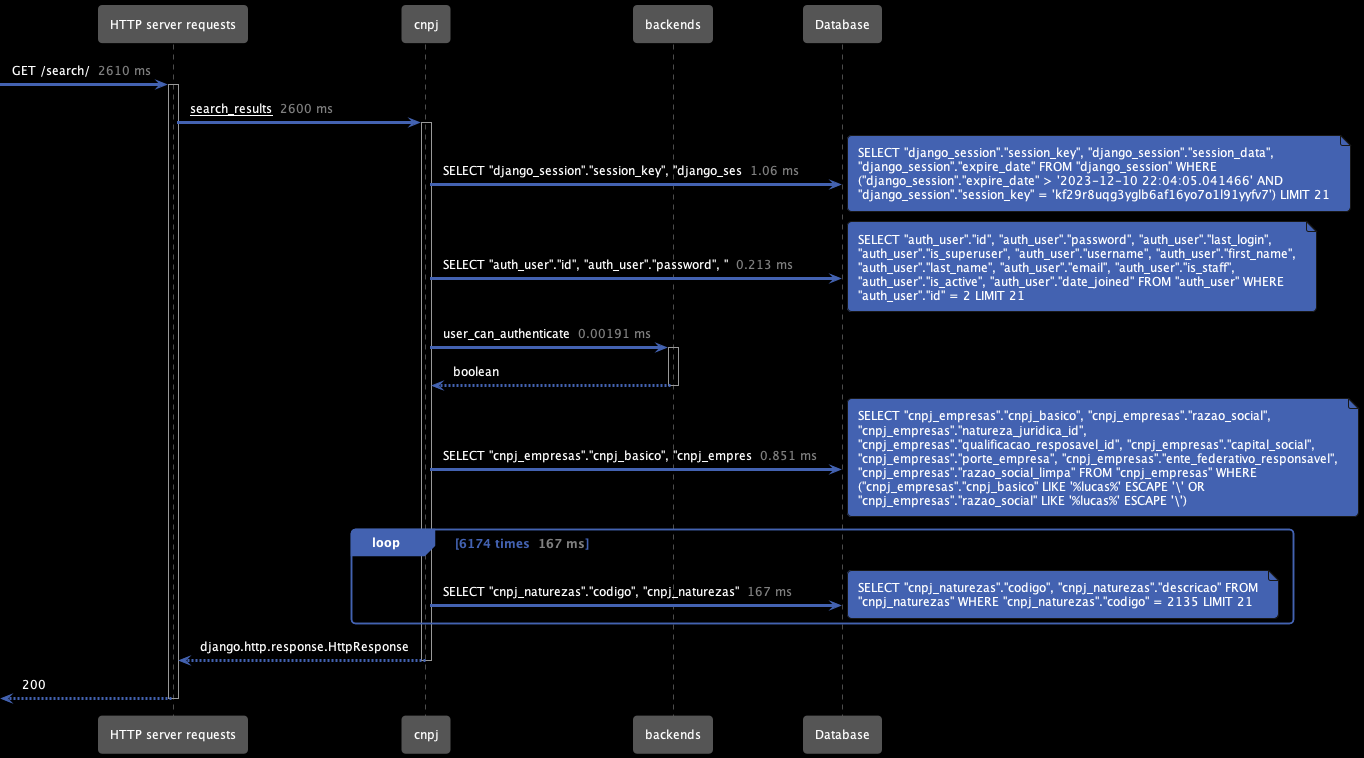

The diagram above was rendered by PlantUML. Its source (embedded in the PNG):
@startuml search_results
!includeurl https://raw.githubusercontent.com/getappmap/plantuml-theme/main/appmap-theme.puml
participant HTTP_server_requests as "HTTP server requests"
participant cnpj as "cnpj"
participant backends as "backends"
participant Database as "Database"
  [->HTTP_server_requests: GET /search/ <color:gray> 2610 ms</color>
  activate HTTP_server_requests
    HTTP_server_requests->cnpj: <u>search_results</u> <color:gray> 2600 ms</color>
    activate cnpj
      cnpj->Database: SELECT "django_session"."session_key", "django_ses <color:gray> 1.06 ms</color>
      Note right
SELECT "django_session"."session_key", "django_session"."session_data",
"django_session"."expire_date" FROM "django_session" WHERE
("django_session"."expire_date" > '2023-12-10 22:04:05.041466' AND
"django_session"."session_key" = 'kf29r8uqg3yglb6af16yo7o1l91yyfv7') LIMIT 21
      End note
      cnpj->Database: SELECT "auth_user"."id", "auth_user"."password", " <color:gray> 0.213 ms</color>
      Note right
SELECT "auth_user"."id", "auth_user"."password", "auth_user"."last_login",
"auth_user"."is_superuser", "auth_user"."username", "auth_user"."first_name",
"auth_user"."last_name", "auth_user"."email", "auth_user"."is_staff",
"auth_user"."is_active", "auth_user"."date_joined" FROM "auth_user" WHERE
"auth_user"."id" = 2 LIMIT 21
      End note
      cnpj->backends: user_can_authenticate <color:gray> 0.00191 ms</color>
      activate backends
      cnpj<--backends: boolean
      deactivate backends
      cnpj->Database: SELECT "cnpj_empresas"."cnpj_basico", "cnpj_empres <color:gray> 0.851 ms</color>
      Note right
SELECT "cnpj_empresas"."cnpj_basico", "cnpj_empresas"."razao_social",
"cnpj_empresas"."natureza_juridica_id",
"cnpj_empresas"."qualificacao_resposavel_id", "cnpj_empresas"."capital_social",
"cnpj_empresas"."porte_empresa", "cnpj_empresas"."ente_federativo_responsavel",
"cnpj_empresas"."razao_social_limpa" FROM "cnpj_empresas" WHERE
("cnpj_empresas"."cnpj_basico" LIKE '%lucas%' ESCAPE '\' OR
"cnpj_empresas"."razao_social" LIKE '%lucas%' ESCAPE '\')
      End note
      Loop 6174 times <color:gray> 167 ms</color>
        cnpj->Database: SELECT "cnpj_naturezas"."codigo", "cnpj_naturezas" <color:gray> 167 ms</color>
        Note right
SELECT "cnpj_naturezas"."codigo", "cnpj_naturezas"."descricao" FROM
"cnpj_naturezas" WHERE "cnpj_naturezas"."codigo" = 2135 LIMIT 21
        End note
      End
    HTTP_server_requests<--cnpj: django.http.response.HttpResponse
    deactivate cnpj
  [<--HTTP_server_requests: 200
  deactivate HTTP_server_requests
@enduml